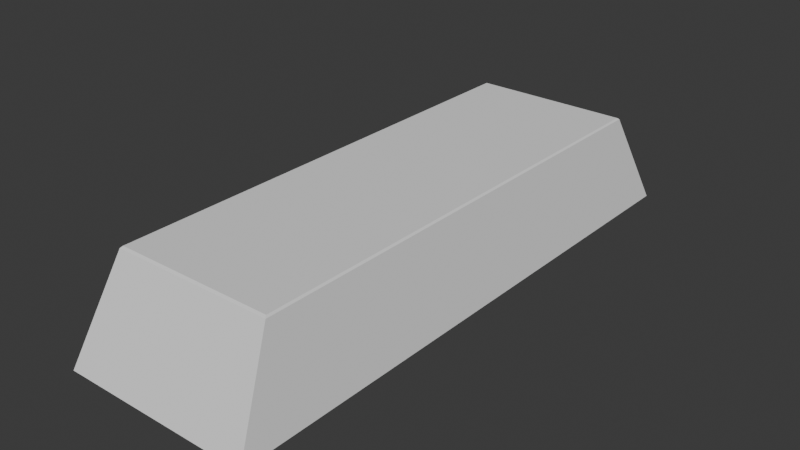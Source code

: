 # Source: Ingot_SD.blend  (saved by Blender 4.4.32; exported with 4.5.12 LTS)
import bpy
from mathutils import Matrix  # noqa: F401  (used for matrix-valued properties, if any)

bpy.ops.wm.read_factory_settings(use_empty=True)
scene = bpy.context.scene
scene.name = 'Scene'

# ---- collections
col_collection = bpy.data.collections.new('Collection'); scene.collection.children.link(col_collection)

# ---- world
world_world = bpy.data.worlds.new('World'); scene.world = world_world
world_world.use_nodes = True; world_world.node_tree.nodes.clear()
_N = world_world.node_tree.nodes; _L = world_world.node_tree.links
n0 = _N.new('ShaderNodeOutputWorld'); n0.name = 'World Output'; n0.location = (300, 300)
n1 = _N.new('ShaderNodeBackground'); n1.name = 'Background'; n1.location = (10, 300)
n1.inputs[0].default_value = (0.05088, 0.05088, 0.05088, 1.0)
_L.new(n1.outputs[0], n0.inputs[0])
n0.is_active_output = True
world_world.color = (0.05088, 0.05088, 0.05088)
world_world.sun_shadow_jitter_overblur = 0.0

# ---- meshes
me_cube_001 = bpy.data.meshes.new('Cube.001')
me_cube_001.from_pydata([(-0.9741, -2.961, 0.0), (-0.8226, -2.492, 1.047), (-0.9741, 2.961, 0.0), (-0.8226, 2.492, 1.047), (0.9741, -2.961, 0.0), (0.8226, -2.492, 1.047), (0.9741, 2.961, 0.0), (0.8226, 2.492, 1.047), (-1.0, 3.0, 0.03), (-1.0, -3.0, 0.03), (1.0, 3.0, 0.03), (1.0, -3.0, 0.03), (-0.8385, -2.515, 1.03), (-0.8385, 2.515, 1.03), (0.8385, 2.515, 1.03), (0.8385, -2.515, 1.03), (-0.8226, -2.492, 1.047), (-0.8226, 2.492, 1.047), (0.8226, 2.492, 1.047), (0.8226, -2.492, 1.047), (-1.0, 0.0, 0.03), (-0.8385, 0.0, 1.03), (1.0, 0.0, 0.03), (0.8385, 0.0, 1.03), (-0.9741, 0.0, 0.0), (0.9741, 0.0, 0.0), (-0.8226, 0.0, 1.047), (0.8226, 0.0, 1.047), (-0.8226, 0.0, 1.047), (0.8226, 0.0, 1.047)], [], [(20, 21, 13, 8), (8, 13, 14, 10), (22, 23, 15, 11), (11, 15, 12, 9), (24, 25, 4, 0), (1, 5, 19, 16), (24, 0, 9, 20), (6, 2, 8, 10), (25, 6, 10, 22), (0, 4, 11, 9), (26, 3, 13, 21), (3, 7, 14, 13), (27, 5, 15, 23), (5, 1, 12, 15), (29, 28, 16, 19), (7, 3, 17, 18), (27, 7, 18, 29), (26, 1, 16, 28), (3, 26, 28, 17), (5, 27, 29, 19), (18, 17, 28, 29), (7, 27, 23, 14), (1, 26, 21, 12), (4, 25, 22, 11), (2, 24, 20, 8), (2, 6, 25, 24), (10, 14, 23, 22), (9, 12, 21, 20)])
_uv = me_cube_001.uv_layers.new(name='UVMap')
_uv.uv.foreach_set('vector', [0.375, 0.125, 0.625, 0.125, 0.625, 0.25, 0.375, 0.25, 0.375, 0.25, 0.625, 0.25, 0.625, 0.5, 0.375, 0.5, 0.375, 0.625, 0.625, 0.625, 0.625, 0.75, 0.375, 0.75, 0.375, 0.75, 0.625, 0.75, 0.625, 1.0, 0.375, 1.0, 0.1282, 0.625, 0.3718, 0.625, 0.3718, 0.7484, 0.1282, 0.7484, 0.8726, 0.7488, 0.6274, 0.7488, 0.6274, 0.7488, 0.8726, 0.7488, 0.1282, 0.625, 0.1282, 0.7484, 0.125, 0.75, 0.125, 0.625, 0.3718, 0.5016, 0.1282, 0.5016, 0.125, 0.5, 0.375, 0.5, 0.3718, 0.625, 0.3718, 0.5016, 0.375, 0.5, 0.375, 0.625, 0.1282, 0.7484, 0.3718, 0.7484, 0.375, 0.75, 0.125, 0.75, 0.8726, 0.625, 0.8726, 0.5012, 0.875, 0.5, 0.875, 0.625, 0.8726, 0.5012, 0.6274, 0.5012, 0.625, 0.5, 0.875, 0.5, 0.6274, 0.625, 0.6274, 0.7488, 0.625, 0.75, 0.625, 0.625, 0.6274, 0.7488, 0.8726, 0.7488, 0.875, 0.75, 0.625, 0.75, 0.6274, 0.625, 0.8726, 0.625, 0.8726, 0.7488, 0.6274, 0.7488, 0.6274, 0.5012, 0.8726, 0.5012, 0.8726, 0.5012, 0.6274, 0.5012, 0.6274, 0.625, 0.6274, 0.5012, 0.6274, 0.5012, 0.6274, 0.625, 0.8726, 0.625, 0.8726, 0.7488, 0.8726, 0.7488, 0.8726, 0.625, 0.8726, 0.5012, 0.8726, 0.625, 0.8726, 0.625, 0.8726, 0.5012, 0.6274, 0.7488, 0.6274, 0.625, 0.6274, 0.625, 0.6274, 0.7488, 0.6274, 0.5012, 0.8726, 0.5012, 0.8726, 0.625, 0.6274, 0.625, 0.6274, 0.5012, 0.6274, 0.625, 0.625, 0.625, 0.625, 0.5, 0.8726, 0.7488, 0.8726, 0.625, 0.875, 0.625, 0.875, 0.75, 0.3718, 0.7484, 0.3718, 0.625, 0.375, 0.625, 0.375, 0.75, 0.1282, 0.5016, 0.1282, 0.625, 0.125, 0.625, 0.125, 0.5, 0.1282, 0.5016, 0.3718, 0.5016, 0.3718, 0.625, 0.1282, 0.625, 0.375, 0.5, 0.625, 0.5, 0.625, 0.625, 0.375, 0.625, 0.375, 0.0, 0.625, 0.0, 0.625, 0.125, 0.375, 0.125])
me_cube_001.update()

# ---- objects
ob_cube = bpy.data.objects.new('Cube', me_cube_001)

# ---- transforms, parenting, visibility, modifiers, constraints
ob_cube.location = (0.0, 0.0, 0.0)

# ---- collection membership
col_collection.objects.link(ob_cube)

# ---- scene / render settings (as saved in the file)
scene.frame_start = 1; scene.frame_end = 250; scene.frame_set(1)
scene.render.engine = 'BLENDER_EEVEE_NEXT'
bpy.context.view_layer.update()

# ---- added for rendering (the .blend has no active camera and no usable light): camera, sun
cam_auto = bpy.data.cameras.new('AutoCamera')
cam_auto.lens = 50.0
cam_auto.sensor_width = 36.0
cam_auto.clip_end = 1000.0
ob_auto_camera = bpy.data.objects.new('AutoCamera', cam_auto)
scene.collection.objects.link(ob_auto_camera)
ob_auto_camera.location = (5.93132, -7.11758, 5.2687)
ob_auto_camera.rotation_euler = (1.09748, -7.21219e-08, 0.694738)
scene.camera = ob_auto_camera
light_auto_sun = bpy.data.lights.new('AutoSun', 'SUN')
light_auto_sun.energy = 3.0
light_auto_sun.angle = 0.0523599
ob_auto_sun = bpy.data.objects.new('AutoSun', light_auto_sun)
scene.collection.objects.link(ob_auto_sun)
ob_auto_sun.rotation_euler = (0.872665, 0.174533, 0.523599)
bpy.context.view_layer.update()
